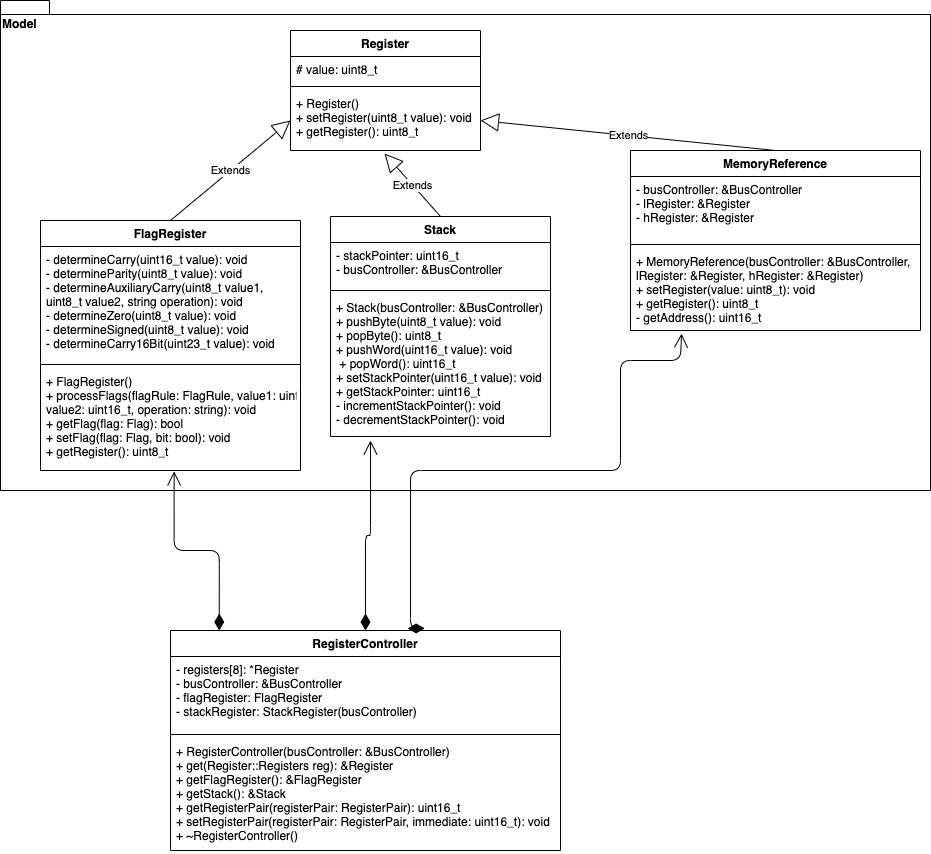

The diagram above was exported from draw.io. Its source (the exported page's mxGraphModel, read from the mxfile embedded in the PNG):
<mxGraphModel dx="1699" dy="1644" grid="1" gridSize="10" guides="1" tooltips="1" connect="1" arrows="1" fold="1" page="1" pageScale="1" pageWidth="827" pageHeight="1169" math="0" shadow="0">
  <root>
    <mxCell id="ybGtc0Qk7640Gx5eAbH6-0" />
    <mxCell id="ybGtc0Qk7640Gx5eAbH6-1" parent="ybGtc0Qk7640Gx5eAbH6-0" />
    <mxCell id="dBvlPHqG9-y21QNYp4mH-0" value="Model" style="shape=folder;fontStyle=1;spacingTop=10;tabWidth=40;tabHeight=14;tabPosition=left;html=1;align=left;verticalAlign=top;" parent="ybGtc0Qk7640Gx5eAbH6-1" vertex="1">
      <mxGeometry x="-60" y="-20" width="930" height="490" as="geometry" />
    </mxCell>
    <mxCell id="ybGtc0Qk7640Gx5eAbH6-6" value="Register" style="swimlane;fontStyle=1;align=center;verticalAlign=top;childLayout=stackLayout;horizontal=1;startSize=26;horizontalStack=0;resizeParent=1;resizeParentMax=0;resizeLast=0;collapsible=1;marginBottom=0;" parent="ybGtc0Qk7640Gx5eAbH6-1" vertex="1">
      <mxGeometry x="230" y="10" width="190" height="120" as="geometry" />
    </mxCell>
    <mxCell id="ybGtc0Qk7640Gx5eAbH6-7" value="# value: uint8_t" style="text;strokeColor=none;fillColor=none;align=left;verticalAlign=top;spacingLeft=4;spacingRight=4;overflow=hidden;rotatable=0;points=[[0,0.5],[1,0.5]];portConstraint=eastwest;" parent="ybGtc0Qk7640Gx5eAbH6-6" vertex="1">
      <mxGeometry y="26" width="190" height="26" as="geometry" />
    </mxCell>
    <mxCell id="ybGtc0Qk7640Gx5eAbH6-8" value="" style="line;strokeWidth=1;fillColor=none;align=left;verticalAlign=middle;spacingTop=-1;spacingLeft=3;spacingRight=3;rotatable=0;labelPosition=right;points=[];portConstraint=eastwest;" parent="ybGtc0Qk7640Gx5eAbH6-6" vertex="1">
      <mxGeometry y="52" width="190" height="8" as="geometry" />
    </mxCell>
    <mxCell id="ybGtc0Qk7640Gx5eAbH6-9" value="+ Register()&#10;+ setRegister(uint8_t value): void&#10;+ getRegister(): uint8_t" style="text;strokeColor=none;fillColor=none;align=left;verticalAlign=top;spacingLeft=4;spacingRight=4;overflow=hidden;rotatable=0;points=[[0,0.5],[1,0.5]];portConstraint=eastwest;" parent="ybGtc0Qk7640Gx5eAbH6-6" vertex="1">
      <mxGeometry y="60" width="190" height="60" as="geometry" />
    </mxCell>
    <mxCell id="ybGtc0Qk7640Gx5eAbH6-10" value="Stack" style="swimlane;fontStyle=1;align=center;verticalAlign=top;childLayout=stackLayout;horizontal=1;startSize=26;horizontalStack=0;resizeParent=1;resizeParentMax=0;resizeLast=0;collapsible=1;marginBottom=0;" parent="ybGtc0Qk7640Gx5eAbH6-1" vertex="1">
      <mxGeometry x="270" y="196" width="220" height="220" as="geometry" />
    </mxCell>
    <mxCell id="ybGtc0Qk7640Gx5eAbH6-11" value="- stackPointer: uint16_t&#10;- busController: &amp;BusController" style="text;strokeColor=none;fillColor=none;align=left;verticalAlign=top;spacingLeft=4;spacingRight=4;overflow=hidden;rotatable=0;points=[[0,0.5],[1,0.5]];portConstraint=eastwest;" parent="ybGtc0Qk7640Gx5eAbH6-10" vertex="1">
      <mxGeometry y="26" width="220" height="44" as="geometry" />
    </mxCell>
    <mxCell id="ybGtc0Qk7640Gx5eAbH6-12" value="" style="line;strokeWidth=1;fillColor=none;align=left;verticalAlign=middle;spacingTop=-1;spacingLeft=3;spacingRight=3;rotatable=0;labelPosition=right;points=[];portConstraint=eastwest;" parent="ybGtc0Qk7640Gx5eAbH6-10" vertex="1">
      <mxGeometry y="70" width="220" height="8" as="geometry" />
    </mxCell>
    <mxCell id="ybGtc0Qk7640Gx5eAbH6-13" value="+ Stack(busController: &amp;BusController)&#10;+ pushByte(uint8_t value): void&#10;+ popByte(): uint8_t&#10;+ pushWord(uint16_t value): void&#10; + popWord(): uint16_t&#10;+ setStackPointer(uint16_t value): void&#10;+ getStackPointer: uint16_t&#10;- incrementStackPointer(): void&#10;- decrementStackPointer(): void" style="text;strokeColor=none;fillColor=none;align=left;verticalAlign=top;spacingLeft=4;spacingRight=4;overflow=hidden;rotatable=0;points=[[0,0.5],[1,0.5]];portConstraint=eastwest;" parent="ybGtc0Qk7640Gx5eAbH6-10" vertex="1">
      <mxGeometry y="78" width="220" height="142" as="geometry" />
    </mxCell>
    <mxCell id="ybGtc0Qk7640Gx5eAbH6-14" value="MemoryReference" style="swimlane;fontStyle=1;align=center;verticalAlign=top;childLayout=stackLayout;horizontal=1;startSize=26;horizontalStack=0;resizeParent=1;resizeParentMax=0;resizeLast=0;collapsible=1;marginBottom=0;" parent="ybGtc0Qk7640Gx5eAbH6-1" vertex="1">
      <mxGeometry x="570" y="130" width="290" height="180" as="geometry" />
    </mxCell>
    <mxCell id="ybGtc0Qk7640Gx5eAbH6-15" value="- busController: &amp;BusController&#10;- lRegister: &amp;Register&#10;- hRegister: &amp;Register" style="text;strokeColor=none;fillColor=none;align=left;verticalAlign=top;spacingLeft=4;spacingRight=4;overflow=hidden;rotatable=0;points=[[0,0.5],[1,0.5]];portConstraint=eastwest;" parent="ybGtc0Qk7640Gx5eAbH6-14" vertex="1">
      <mxGeometry y="26" width="290" height="64" as="geometry" />
    </mxCell>
    <mxCell id="ybGtc0Qk7640Gx5eAbH6-16" value="" style="line;strokeWidth=1;fillColor=none;align=left;verticalAlign=middle;spacingTop=-1;spacingLeft=3;spacingRight=3;rotatable=0;labelPosition=right;points=[];portConstraint=eastwest;" parent="ybGtc0Qk7640Gx5eAbH6-14" vertex="1">
      <mxGeometry y="90" width="290" height="8" as="geometry" />
    </mxCell>
    <mxCell id="ybGtc0Qk7640Gx5eAbH6-17" value="+ MemoryReference(busController: &amp;BusController,&#10;lRegister: &amp;Register, hRegister: &amp;Register)&#10;+ setRegister(value: uint8_t): void&#10;+ getRegister(): uint8_t&#10;- getAddress(): uint16_t" style="text;strokeColor=none;fillColor=none;align=left;verticalAlign=top;spacingLeft=4;spacingRight=4;overflow=hidden;rotatable=0;points=[[0,0.5],[1,0.5]];portConstraint=eastwest;" parent="ybGtc0Qk7640Gx5eAbH6-14" vertex="1">
      <mxGeometry y="98" width="290" height="82" as="geometry" />
    </mxCell>
    <mxCell id="ybGtc0Qk7640Gx5eAbH6-18" value="RegisterController" style="swimlane;fontStyle=1;align=center;verticalAlign=top;childLayout=stackLayout;horizontal=1;startSize=26;horizontalStack=0;resizeParent=1;resizeParentMax=0;resizeLast=0;collapsible=1;marginBottom=0;" parent="ybGtc0Qk7640Gx5eAbH6-1" vertex="1">
      <mxGeometry x="110" y="610" width="390" height="220" as="geometry" />
    </mxCell>
    <mxCell id="ybGtc0Qk7640Gx5eAbH6-19" value="- registers[8]: *Register&#10;- busController: &amp;BusController&#10;- flagRegister: FlagRegister&#10;- stackRegister: StackRegister(busController)" style="text;strokeColor=none;fillColor=none;align=left;verticalAlign=top;spacingLeft=4;spacingRight=4;overflow=hidden;rotatable=0;points=[[0,0.5],[1,0.5]];portConstraint=eastwest;" parent="ybGtc0Qk7640Gx5eAbH6-18" vertex="1">
      <mxGeometry y="26" width="390" height="74" as="geometry" />
    </mxCell>
    <mxCell id="ybGtc0Qk7640Gx5eAbH6-20" value="" style="line;strokeWidth=1;fillColor=none;align=left;verticalAlign=middle;spacingTop=-1;spacingLeft=3;spacingRight=3;rotatable=0;labelPosition=right;points=[];portConstraint=eastwest;" parent="ybGtc0Qk7640Gx5eAbH6-18" vertex="1">
      <mxGeometry y="100" width="390" height="8" as="geometry" />
    </mxCell>
    <mxCell id="ybGtc0Qk7640Gx5eAbH6-21" value="+ RegisterController(busController: &amp;BusController)&#10;+ get(Register::Registers reg): &amp;Register&#10;+ getFlagRegister(): &amp;FlagRegister&#10;+ getStack(): &amp;Stack&#10;+ getRegisterPair(registerPair: RegisterPair): uint16_t&#10;+ setRegisterPair(registerPair: RegisterPair, immediate: uint16_t): void&#10;+ ~RegisterController()" style="text;strokeColor=none;fillColor=none;align=left;verticalAlign=top;spacingLeft=4;spacingRight=4;overflow=hidden;rotatable=0;points=[[0,0.5],[1,0.5]];portConstraint=eastwest;" parent="ybGtc0Qk7640Gx5eAbH6-18" vertex="1">
      <mxGeometry y="108" width="390" height="112" as="geometry" />
    </mxCell>
    <mxCell id="3mdBfhPofWfhvb-C6sMI-0" value="Extends" style="endArrow=block;endSize=16;endFill=0;html=1;entryX=0;entryY=0.5;entryDx=0;entryDy=0;exitX=0.5;exitY=0;exitDx=0;exitDy=0;" parent="ybGtc0Qk7640Gx5eAbH6-1" source="fd00ojLvoP2sA-X2O78_-0" target="ybGtc0Qk7640Gx5eAbH6-9" edge="1">
      <mxGeometry width="160" relative="1" as="geometry">
        <mxPoint x="110" y="196" as="sourcePoint" />
        <mxPoint x="440" y="280" as="targetPoint" />
      </mxGeometry>
    </mxCell>
    <mxCell id="3mdBfhPofWfhvb-C6sMI-1" value="Extends" style="endArrow=block;endSize=16;endFill=0;html=1;entryX=0.495;entryY=1.05;entryDx=0;entryDy=0;exitX=0.5;exitY=0;exitDx=0;exitDy=0;entryPerimeter=0;" parent="ybGtc0Qk7640Gx5eAbH6-1" source="ybGtc0Qk7640Gx5eAbH6-10" target="ybGtc0Qk7640Gx5eAbH6-9" edge="1">
      <mxGeometry width="160" relative="1" as="geometry">
        <mxPoint x="120" y="210" as="sourcePoint" />
        <mxPoint x="230" y="100" as="targetPoint" />
      </mxGeometry>
    </mxCell>
    <mxCell id="3mdBfhPofWfhvb-C6sMI-2" value="Extends" style="endArrow=block;endSize=16;endFill=0;html=1;entryX=1;entryY=0.5;entryDx=0;entryDy=0;exitX=0.5;exitY=0;exitDx=0;exitDy=0;" parent="ybGtc0Qk7640Gx5eAbH6-1" source="ybGtc0Qk7640Gx5eAbH6-14" target="ybGtc0Qk7640Gx5eAbH6-9" edge="1">
      <mxGeometry width="160" relative="1" as="geometry">
        <mxPoint x="390" y="240" as="sourcePoint" />
        <mxPoint x="324.04999999999995" y="122" as="targetPoint" />
      </mxGeometry>
    </mxCell>
    <mxCell id="3mdBfhPofWfhvb-C6sMI-4" value="" style="endArrow=open;html=1;endSize=12;startArrow=diamondThin;startSize=14;startFill=1;edgeStyle=orthogonalEdgeStyle;align=left;verticalAlign=bottom;entryX=0.514;entryY=1.009;entryDx=0;entryDy=0;entryPerimeter=0;exitX=0.125;exitY=0;exitDx=0;exitDy=0;exitPerimeter=0;" parent="ybGtc0Qk7640Gx5eAbH6-1" source="ybGtc0Qk7640Gx5eAbH6-18" target="fd00ojLvoP2sA-X2O78_-3" edge="1">
      <mxGeometry x="-1" y="3" relative="1" as="geometry">
        <mxPoint x="219" y="468" as="sourcePoint" />
        <mxPoint x="110" y="316" as="targetPoint" />
      </mxGeometry>
    </mxCell>
    <mxCell id="3mdBfhPofWfhvb-C6sMI-5" value="" style="endArrow=open;html=1;endSize=12;startArrow=diamondThin;startSize=14;startFill=1;edgeStyle=orthogonalEdgeStyle;align=left;verticalAlign=bottom;exitX=0.5;exitY=0;exitDx=0;exitDy=0;" parent="ybGtc0Qk7640Gx5eAbH6-1" source="ybGtc0Qk7640Gx5eAbH6-18" edge="1">
      <mxGeometry x="-1" y="3" relative="1" as="geometry">
        <mxPoint x="229" y="478" as="sourcePoint" />
        <mxPoint x="310" y="420" as="targetPoint" />
      </mxGeometry>
    </mxCell>
    <mxCell id="3mdBfhPofWfhvb-C6sMI-6" value="" style="endArrow=open;html=1;endSize=12;startArrow=diamondThin;startSize=14;startFill=1;edgeStyle=orthogonalEdgeStyle;align=left;verticalAlign=bottom;exitX=0.608;exitY=-0.009;exitDx=0;exitDy=0;exitPerimeter=0;entryX=0.176;entryY=1.037;entryDx=0;entryDy=0;entryPerimeter=0;" parent="ybGtc0Qk7640Gx5eAbH6-1" source="ybGtc0Qk7640Gx5eAbH6-18" target="ybGtc0Qk7640Gx5eAbH6-17" edge="1">
      <mxGeometry x="-1" y="3" relative="1" as="geometry">
        <mxPoint x="360" y="600" as="sourcePoint" />
        <mxPoint x="620" y="320" as="targetPoint" />
        <Array as="points">
          <mxPoint x="350" y="608" />
          <mxPoint x="350" y="450" />
          <mxPoint x="560" y="450" />
          <mxPoint x="560" y="340" />
          <mxPoint x="620" y="340" />
        </Array>
      </mxGeometry>
    </mxCell>
    <mxCell id="fd00ojLvoP2sA-X2O78_-0" value="FlagRegister" style="swimlane;fontStyle=1;align=center;verticalAlign=top;childLayout=stackLayout;horizontal=1;startSize=26;horizontalStack=0;resizeParent=1;resizeParentMax=0;resizeLast=0;collapsible=1;marginBottom=0;" parent="ybGtc0Qk7640Gx5eAbH6-1" vertex="1">
      <mxGeometry x="-20" y="200" width="260" height="250" as="geometry" />
    </mxCell>
    <mxCell id="fd00ojLvoP2sA-X2O78_-1" value="- determineCarry(uint16_t value): void&#10;- determineParity(uint8_t value): void&#10;- determineAuxiliaryCarry(uint8_t value1,&#10;uint8_t value2, string operation): void&#10;- determineZero(uint8_t value): void&#10;- determineSigned(uint8_t value): void&#10;- determineCarry16Bit(uint23_t value): void" style="text;strokeColor=none;fillColor=none;align=left;verticalAlign=top;spacingLeft=4;spacingRight=4;overflow=hidden;rotatable=0;points=[[0,0.5],[1,0.5]];portConstraint=eastwest;" parent="fd00ojLvoP2sA-X2O78_-0" vertex="1">
      <mxGeometry y="26" width="260" height="114" as="geometry" />
    </mxCell>
    <mxCell id="fd00ojLvoP2sA-X2O78_-2" value="" style="line;strokeWidth=1;fillColor=none;align=left;verticalAlign=middle;spacingTop=-1;spacingLeft=3;spacingRight=3;rotatable=0;labelPosition=right;points=[];portConstraint=eastwest;" parent="fd00ojLvoP2sA-X2O78_-0" vertex="1">
      <mxGeometry y="140" width="260" height="8" as="geometry" />
    </mxCell>
    <mxCell id="fd00ojLvoP2sA-X2O78_-3" value="+ FlagRegister()&#10;+ processFlags(flagRule: FlagRule, value1: uint16_t,&#10;value2: uint16_t, operation: string): void&#10;+ getFlag(flag: Flag): bool&#10;+ setFlag(flag: Flag, bit: bool): void&#10;+ getRegister(): uint8_t" style="text;strokeColor=none;fillColor=none;align=left;verticalAlign=top;spacingLeft=4;spacingRight=4;overflow=hidden;rotatable=0;points=[[0,0.5],[1,0.5]];portConstraint=eastwest;" parent="fd00ojLvoP2sA-X2O78_-0" vertex="1">
      <mxGeometry y="148" width="260" height="102" as="geometry" />
    </mxCell>
  </root>
</mxGraphModel>